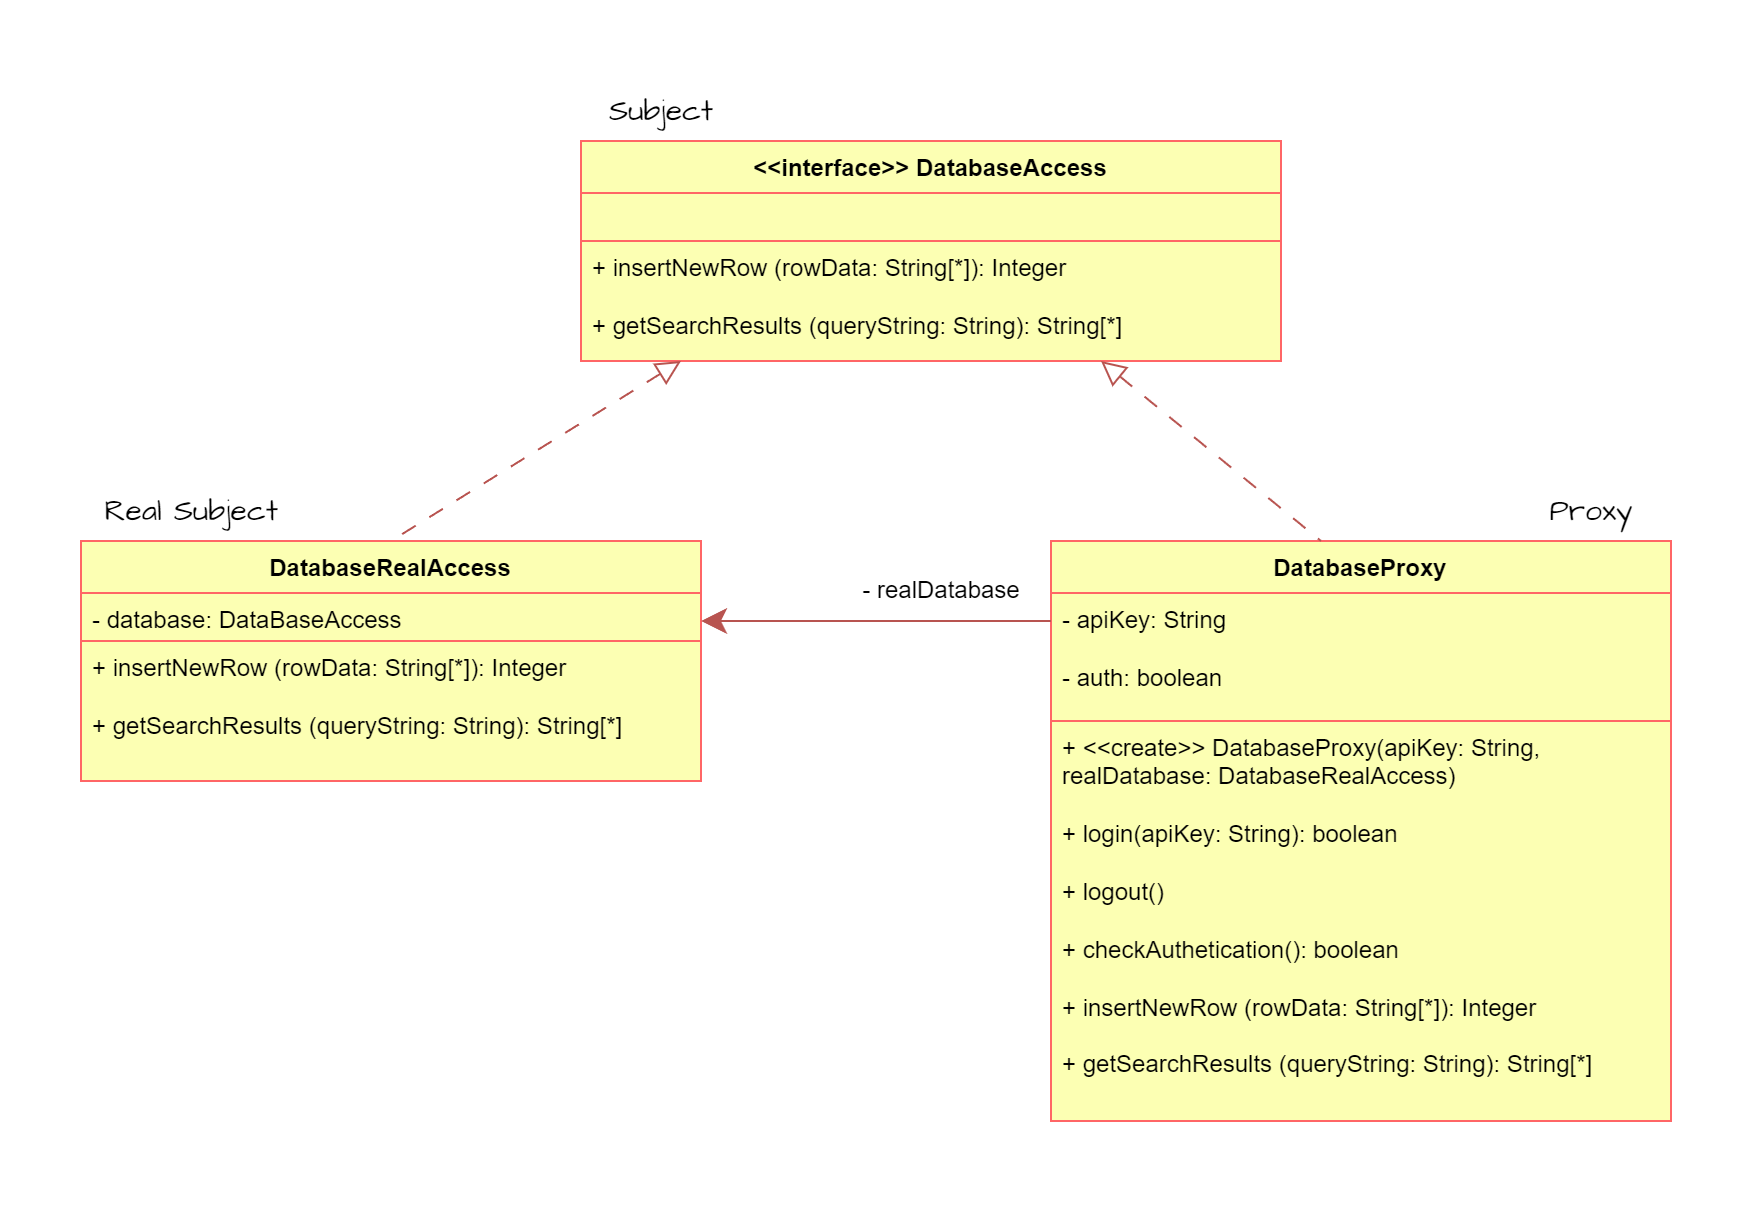

The diagram above was exported from draw.io. Its source (the exported page's mxGraphModel, read from the mxfile embedded in the PNG):
<mxGraphModel dx="1705" dy="-76" grid="1" gridSize="10" guides="1" tooltips="1" connect="1" arrows="1" fold="1" page="1" pageScale="1" pageWidth="850" pageHeight="1100" background="none" math="0" shadow="0">
  <root>
    <mxCell id="0" />
    <mxCell id="1" parent="0" />
    <mxCell id="-ptinRFCDVULAWZxwRwN-29" value="&amp;lt;&amp;lt;interface&amp;gt;&amp;gt; DatabaseAccess" style="swimlane;fontStyle=1;align=center;verticalAlign=top;childLayout=stackLayout;horizontal=1;startSize=26;horizontalStack=0;resizeParent=1;resizeParentMax=0;resizeLast=0;collapsible=1;marginBottom=0;whiteSpace=wrap;html=1;rounded=0;shadow=0;labelBackgroundColor=none;comic=0;strokeColor=#FF6666;strokeWidth=1;fontFamily=Helvetica;fontSize=12;fillColor=#FCFFB3;" parent="1" vertex="1">
      <mxGeometry x="190" y="1200" width="350" height="110" as="geometry" />
    </mxCell>
    <mxCell id="-ptinRFCDVULAWZxwRwN-30" value="" style="text;strokeColor=#FF6666;fillColor=#FCFFB3;align=left;verticalAlign=top;spacingLeft=4;spacingRight=4;overflow=hidden;rotatable=0;points=[[0,0.5],[1,0.5]];portConstraint=eastwest;whiteSpace=wrap;html=1;fontSize=12;fontFamily=Helvetica;" parent="-ptinRFCDVULAWZxwRwN-29" vertex="1">
      <mxGeometry y="26" width="350" height="24" as="geometry" />
    </mxCell>
    <mxCell id="-ptinRFCDVULAWZxwRwN-31" value="+ insertNewRow (rowData: String[*]): Integer&lt;div&gt;&lt;/div&gt;&lt;div&gt;&lt;br&gt;&lt;/div&gt;&lt;div&gt;+ getSearchResults (queryString: String): String[*]&lt;/div&gt;" style="text;strokeColor=#FF6666;fillColor=#FCFFB3;align=left;verticalAlign=top;spacingLeft=4;spacingRight=4;overflow=hidden;rotatable=0;points=[[0,0.5],[1,0.5]];portConstraint=eastwest;whiteSpace=wrap;html=1;fontSize=12;fontFamily=Helvetica;" parent="-ptinRFCDVULAWZxwRwN-29" vertex="1">
      <mxGeometry y="50" width="350" height="60" as="geometry" />
    </mxCell>
    <mxCell id="-ptinRFCDVULAWZxwRwN-32" value="DatabaseRealAccess" style="swimlane;fontStyle=1;align=center;verticalAlign=top;childLayout=stackLayout;horizontal=1;startSize=26;horizontalStack=0;resizeParent=1;resizeParentMax=0;resizeLast=0;collapsible=1;marginBottom=0;whiteSpace=wrap;html=1;rounded=0;shadow=0;labelBackgroundColor=none;comic=0;strokeColor=#FF6666;strokeWidth=1;fontFamily=Helvetica;fontSize=12;fillColor=#FCFFB3;" parent="1" vertex="1">
      <mxGeometry x="-60" y="1400" width="310" height="120" as="geometry" />
    </mxCell>
    <mxCell id="-ptinRFCDVULAWZxwRwN-33" value="- database: DataBaseAccess" style="text;strokeColor=#FF6666;fillColor=#FCFFB3;align=left;verticalAlign=top;spacingLeft=4;spacingRight=4;overflow=hidden;rotatable=0;points=[[0,0.5],[1,0.5]];portConstraint=eastwest;whiteSpace=wrap;html=1;fontSize=12;fontFamily=Helvetica;" parent="-ptinRFCDVULAWZxwRwN-32" vertex="1">
      <mxGeometry y="26" width="310" height="24" as="geometry" />
    </mxCell>
    <mxCell id="-ptinRFCDVULAWZxwRwN-34" value="+ insertNewRow (rowData: String[*]): Integer&lt;div&gt;&lt;/div&gt;&lt;div&gt;&lt;br&gt;&lt;/div&gt;&lt;div&gt;+ getSearchResults (queryString: String): String[*]&lt;/div&gt;" style="text;strokeColor=#FF6666;fillColor=#FCFFB3;align=left;verticalAlign=top;spacingLeft=4;spacingRight=4;overflow=hidden;rotatable=0;points=[[0,0.5],[1,0.5]];portConstraint=eastwest;whiteSpace=wrap;html=1;fontSize=12;fontFamily=Helvetica;" parent="-ptinRFCDVULAWZxwRwN-32" vertex="1">
      <mxGeometry y="50" width="310" height="70" as="geometry" />
    </mxCell>
    <mxCell id="-ptinRFCDVULAWZxwRwN-42" value="" style="endArrow=none;html=1;rounded=0;hachureGap=4;fontFamily=Architects Daughter;fontSource=https%3A%2F%2Ffonts.googleapis.com%2Fcss%3Ffamily%3DArchitects%2BDaughter;fontSize=16;fillColor=#f8cecc;strokeColor=#b85450;endFill=0;exitX=0.5;exitY=1;exitDx=0;exitDy=0;endSize=10;entryX=0.5;entryY=0;entryDx=0;entryDy=0;startSize=10;startArrow=block;startFill=0;dashed=1;dashPattern=8 8;" parent="1" target="-ptinRFCDVULAWZxwRwN-32" edge="1">
      <mxGeometry width="50" height="50" relative="1" as="geometry">
        <mxPoint x="240" y="1310" as="sourcePoint" />
        <mxPoint x="168" y="1390" as="targetPoint" />
        <Array as="points" />
      </mxGeometry>
    </mxCell>
    <mxCell id="Y-6LAs631f1bxs38qbT5-4" value="DatabaseProxy" style="swimlane;fontStyle=1;align=center;verticalAlign=top;childLayout=stackLayout;horizontal=1;startSize=26;horizontalStack=0;resizeParent=1;resizeParentMax=0;resizeLast=0;collapsible=1;marginBottom=0;whiteSpace=wrap;html=1;rounded=0;shadow=0;labelBackgroundColor=none;comic=0;strokeColor=#FF6666;strokeWidth=1;fontFamily=Helvetica;fontSize=12;fillColor=#FCFFB3;" vertex="1" parent="1">
      <mxGeometry x="425" y="1400" width="310" height="290" as="geometry" />
    </mxCell>
    <mxCell id="Y-6LAs631f1bxs38qbT5-5" value="&lt;div&gt;&lt;span style=&quot;background-color: initial;&quot;&gt;- apiKey: String&lt;/span&gt;&lt;br&gt;&lt;/div&gt;&lt;div&gt;&lt;br&gt;&lt;/div&gt;&lt;div&gt;- auth: boolean&lt;/div&gt;" style="text;strokeColor=#FF6666;fillColor=#FCFFB3;align=left;verticalAlign=top;spacingLeft=4;spacingRight=4;overflow=hidden;rotatable=0;points=[[0,0.5],[1,0.5]];portConstraint=eastwest;whiteSpace=wrap;html=1;fontSize=12;fontFamily=Helvetica;" vertex="1" parent="Y-6LAs631f1bxs38qbT5-4">
      <mxGeometry y="26" width="310" height="64" as="geometry" />
    </mxCell>
    <mxCell id="Y-6LAs631f1bxs38qbT5-6" value="&lt;div&gt;+ &amp;lt;&amp;lt;create&amp;gt;&amp;gt; DatabaseProxy(apiKey: String, realDatabase: DatabaseRealAccess)&lt;/div&gt;&lt;div&gt;&lt;br&gt;&lt;/div&gt;&lt;div&gt;+ login(apiKey: String): boolean&lt;/div&gt;&lt;div&gt;&lt;br&gt;&lt;/div&gt;&lt;div&gt;+ logout()&lt;/div&gt;&lt;div&gt;&lt;br&gt;&lt;/div&gt;&lt;div&gt;+ checkAuthetication(): boolean&lt;/div&gt;&lt;div&gt;&lt;br&gt;&lt;/div&gt;+ insertNewRow (rowData: String[*]): Integer&lt;div&gt;&lt;/div&gt;&lt;div&gt;&lt;br&gt;&lt;/div&gt;&lt;div&gt;+ getSearchResults (queryString: String): String[*]&lt;/div&gt;" style="text;strokeColor=#FF6666;fillColor=#FCFFB3;align=left;verticalAlign=top;spacingLeft=4;spacingRight=4;overflow=hidden;rotatable=0;points=[[0,0.5],[1,0.5]];portConstraint=eastwest;whiteSpace=wrap;html=1;fontSize=12;fontFamily=Helvetica;" vertex="1" parent="Y-6LAs631f1bxs38qbT5-4">
      <mxGeometry y="90" width="310" height="200" as="geometry" />
    </mxCell>
    <mxCell id="Y-6LAs631f1bxs38qbT5-7" value="" style="endArrow=none;html=1;rounded=0;hachureGap=4;fontFamily=Architects Daughter;fontSource=https%3A%2F%2Ffonts.googleapis.com%2Fcss%3Ffamily%3DArchitects%2BDaughter;fontSize=16;fillColor=#f8cecc;strokeColor=#b85450;endFill=0;endSize=10;entryX=0.5;entryY=0;entryDx=0;entryDy=0;startSize=10;startArrow=block;startFill=0;dashed=1;dashPattern=8 8;" edge="1" parent="1">
      <mxGeometry width="50" height="50" relative="1" as="geometry">
        <mxPoint x="450" y="1310" as="sourcePoint" />
        <mxPoint x="560" y="1400" as="targetPoint" />
        <Array as="points" />
      </mxGeometry>
    </mxCell>
    <mxCell id="Y-6LAs631f1bxs38qbT5-8" value="" style="endArrow=none;html=1;rounded=0;hachureGap=4;fontFamily=Architects Daughter;fontSource=https%3A%2F%2Ffonts.googleapis.com%2Fcss%3Ffamily%3DArchitects%2BDaughter;fontSize=16;fillColor=#f8cecc;strokeColor=#b85450;endFill=0;endSize=10;entryX=0.5;entryY=0;entryDx=0;entryDy=0;startSize=10;startArrow=classic;startFill=1;" edge="1" parent="1">
      <mxGeometry width="50" height="50" relative="1" as="geometry">
        <mxPoint x="250" y="1440" as="sourcePoint" />
        <mxPoint x="425" y="1440" as="targetPoint" />
        <Array as="points" />
      </mxGeometry>
    </mxCell>
    <mxCell id="Y-6LAs631f1bxs38qbT5-9" value="- realDatabase" style="text;html=1;align=center;verticalAlign=middle;resizable=0;points=[];autosize=1;strokeColor=none;fillColor=none;fontFamily=Helvetica;" vertex="1" parent="1">
      <mxGeometry x="320" y="1410" width="100" height="30" as="geometry" />
    </mxCell>
    <mxCell id="Y-6LAs631f1bxs38qbT5-10" value="Subject" style="text;html=1;align=center;verticalAlign=middle;resizable=0;points=[];autosize=1;strokeColor=none;fillColor=none;fontFamily=Architects Daughter;fontSource=https%3A%2F%2Ffonts.googleapis.com%2Fcss%3Ffamily%3DArchitects%2BDaughter;fontSize=15;" vertex="1" parent="1">
      <mxGeometry x="190" y="1170" width="80" height="30" as="geometry" />
    </mxCell>
    <mxCell id="Y-6LAs631f1bxs38qbT5-11" value="Real Subject" style="text;html=1;align=center;verticalAlign=middle;resizable=0;points=[];autosize=1;strokeColor=none;fillColor=none;fontFamily=Architects Daughter;fontSource=https%3A%2F%2Ffonts.googleapis.com%2Fcss%3Ffamily%3DArchitects%2BDaughter;fontSize=15;" vertex="1" parent="1">
      <mxGeometry x="-60" y="1370" width="110" height="30" as="geometry" />
    </mxCell>
    <mxCell id="Y-6LAs631f1bxs38qbT5-12" value="Proxy" style="text;html=1;align=center;verticalAlign=middle;resizable=0;points=[];autosize=1;strokeColor=none;fillColor=none;fontFamily=Architects Daughter;fontSource=https%3A%2F%2Ffonts.googleapis.com%2Fcss%3Ffamily%3DArchitects%2BDaughter;fontSize=15;" vertex="1" parent="1">
      <mxGeometry x="660" y="1370" width="70" height="30" as="geometry" />
    </mxCell>
  </root>
</mxGraphModel>